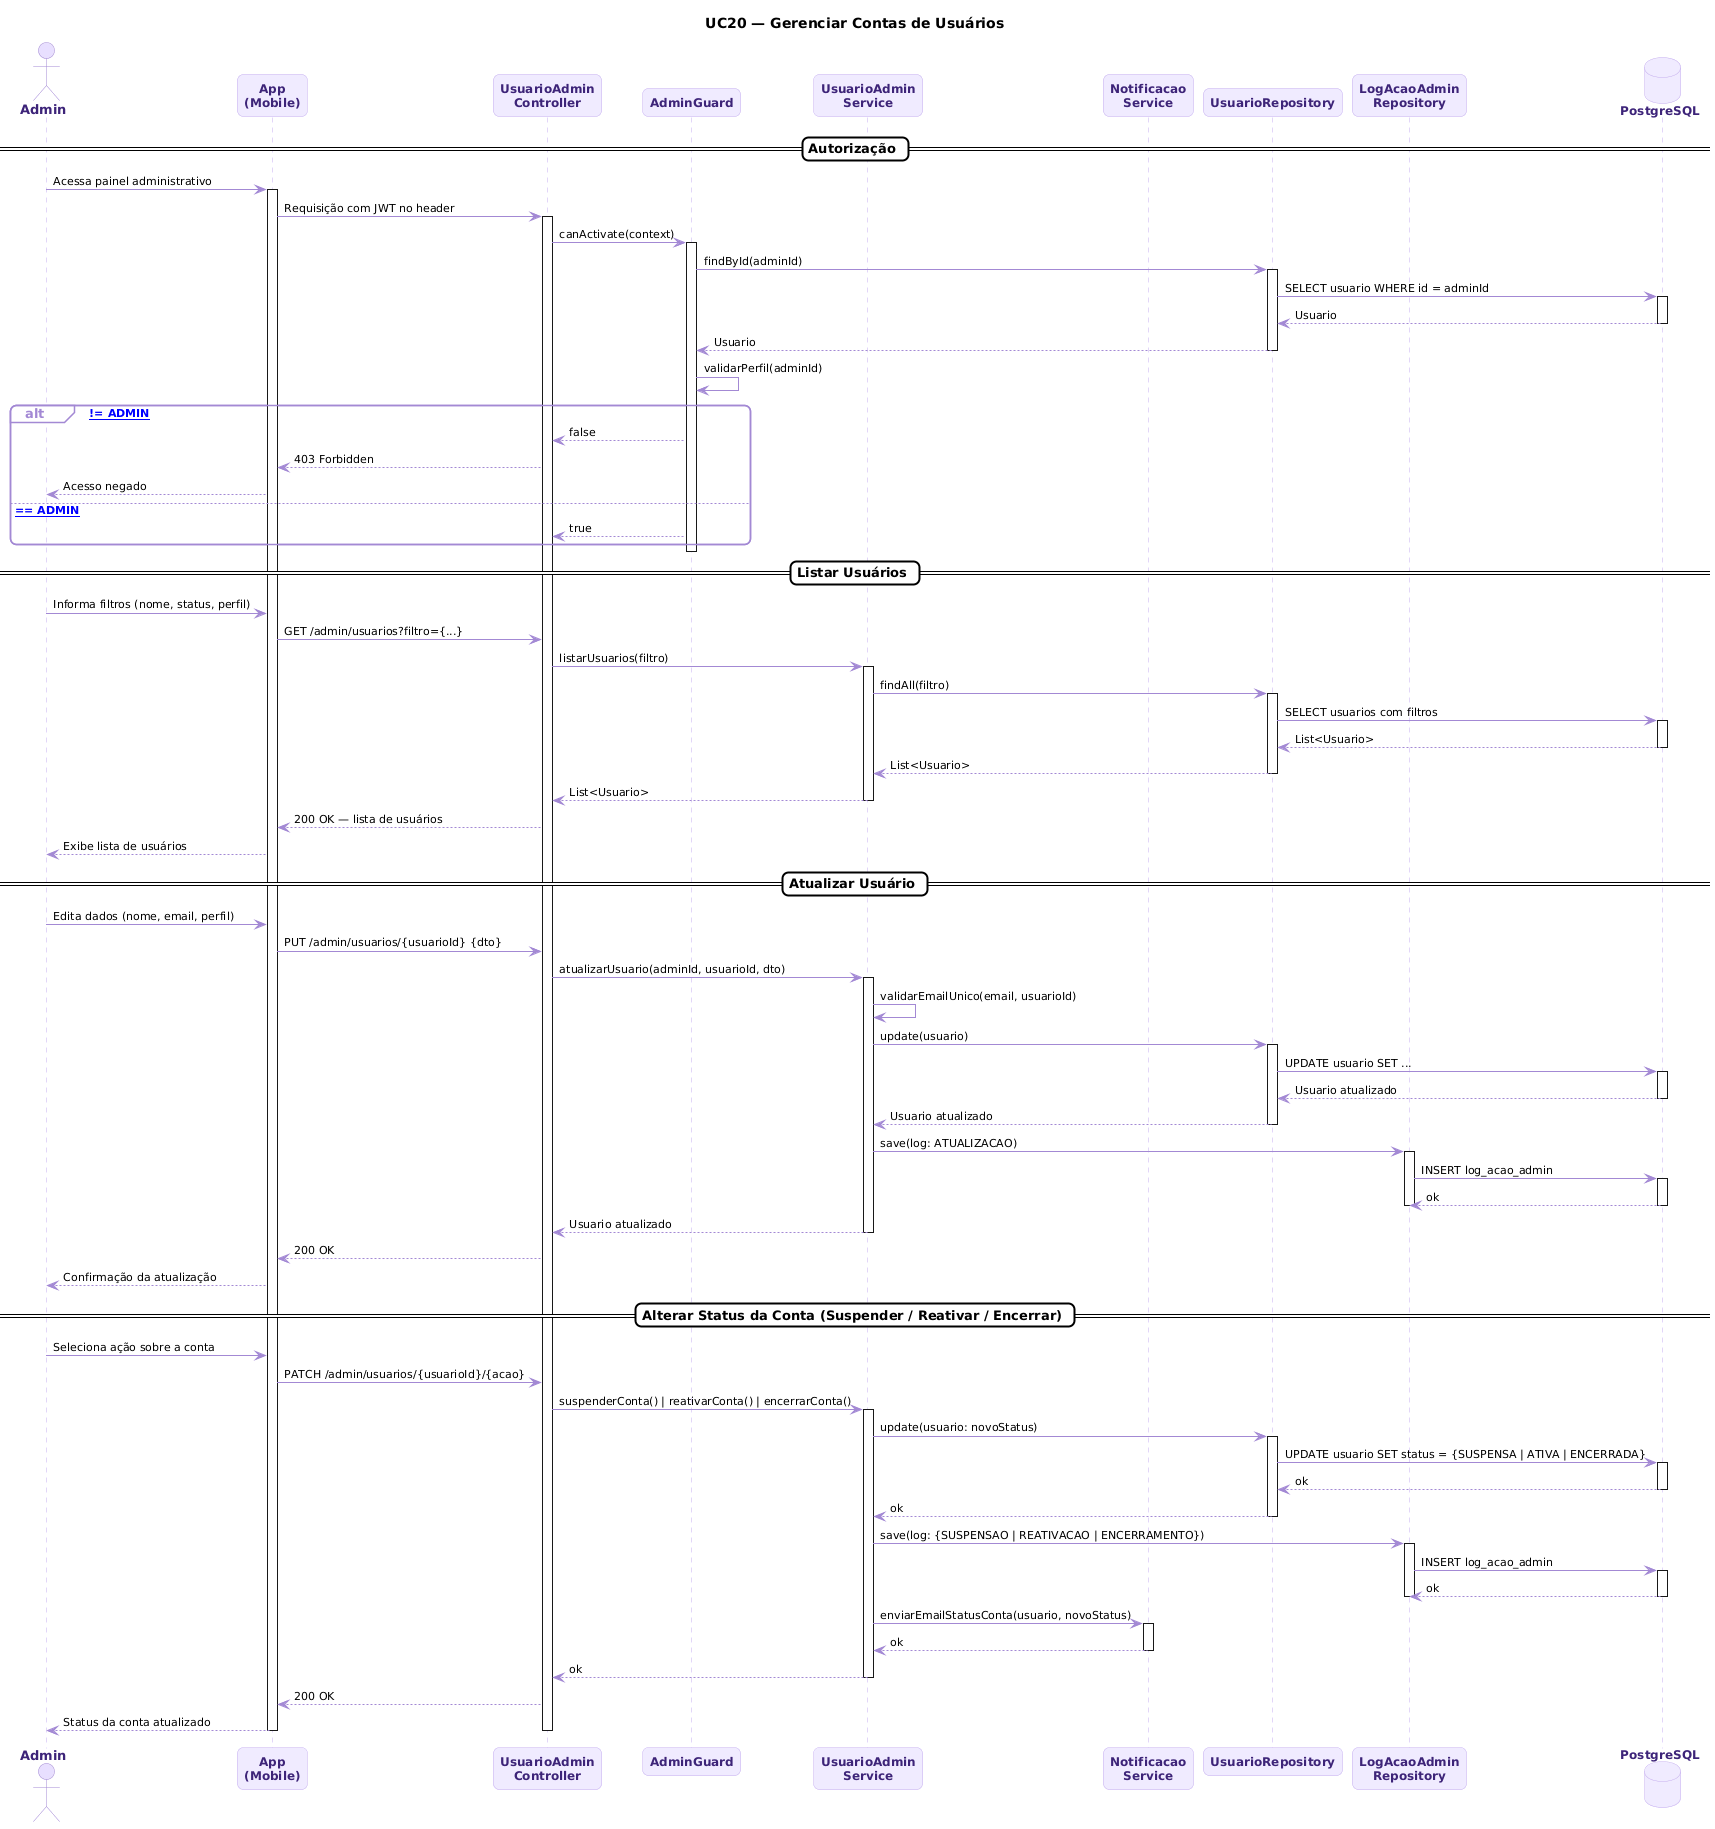

The diagram above was rendered by PlantUML. Its source (embedded in the PNG):
@startuml
skinparam backgroundColor #FFFFFF
skinparam sequenceArrowColor #A389D4
skinparam sequenceArrowFontColor #000000
skinparam sequenceArrowFontSize 11
skinparam participant {
  BackgroundColor #F0EBFF
  BorderColor #C4ADEE
  FontColor #3D2478
  FontSize 12
  FontStyle bold
}
skinparam database {
  BackgroundColor #F0EBFF
  BorderColor #C4ADEE
  FontColor #3D2478
  FontSize 12
  FontStyle bold
}
skinparam actor {
  BackgroundColor #E8DFFF
  BorderColor #A389D4
  FontColor #3D2478
  FontSize 13
  FontStyle bold
}
skinparam sequence {
  LifeLineBorderColor #C4ADEE
  LifeLineBackgroundColor #FFFFFF
  GroupBackgroundColor #FFFFFF
  GroupBorderColor #A389D4
  GroupFontColor #000000
  GroupHeaderFontColor #A389D4
  DividerBackgroundColor #FFFFFF
  DividerBorderColor #000000
  DividerFontColor #000000
  BoxBackgroundColor #FFFFFF
  BoxBorderColor #A389D4
  ActivationBorderColor #7F77DD
  ActivationBackgroundColor #E8DFFF
}
skinparam shadowing false
skinparam roundcorner 12
skinparam noteBorderColor #C4ADEE
skinparam noteBackgroundColor #F0EBFF
skinparam noteFontColor #3D2478

title UC20 — Gerenciar Contas de Usuários

actor Admin
participant "App\n(Mobile)" as App
participant "UsuarioAdmin\nController" as Controller
participant "AdminGuard" as Guard
participant "UsuarioAdmin\nService" as Service
participant "Notificacao\nService" as NotifService
participant "UsuarioRepository" as UsuarioRepo
participant "LogAcaoAdmin\nRepository" as LogRepo
database "PostgreSQL" as DB

== Autorização ==

Admin -> App : Acessa painel administrativo
activate App

App -> Controller : Requisição com JWT no header
activate Controller

Controller -> Guard : canActivate(context)
activate Guard
Guard -> UsuarioRepo : findById(adminId)
activate UsuarioRepo
UsuarioRepo -> DB : SELECT usuario WHERE id = adminId
activate DB
DB --> UsuarioRepo : Usuario
deactivate DB
UsuarioRepo --> Guard : Usuario
deactivate UsuarioRepo
Guard -> Guard : validarPerfil(adminId)

alt [perfil != ADMIN]
  Guard --> Controller : false
  Controller --> App : 403 Forbidden
  App --> Admin : Acesso negado
else [perfil == ADMIN]
  Guard --> Controller : true
end
deactivate Guard

== Listar Usuários ==

Admin -> App : Informa filtros (nome, status, perfil)
App -> Controller : GET /admin/usuarios?filtro={...}
Controller -> Service : listarUsuarios(filtro)
activate Service
Service -> UsuarioRepo : findAll(filtro)
activate UsuarioRepo
UsuarioRepo -> DB : SELECT usuarios com filtros
activate DB
DB --> UsuarioRepo : List<Usuario>
deactivate DB
UsuarioRepo --> Service : List<Usuario>
deactivate UsuarioRepo
Service --> Controller : List<Usuario>
deactivate Service
Controller --> App : 200 OK — lista de usuários
App --> Admin : Exibe lista de usuários

== Atualizar Usuário ==

Admin -> App : Edita dados (nome, email, perfil)
App -> Controller : PUT /admin/usuarios/{usuarioId} {dto}
Controller -> Service : atualizarUsuario(adminId, usuarioId, dto)
activate Service
Service -> Service : validarEmailUnico(email, usuarioId)
Service -> UsuarioRepo : update(usuario)
activate UsuarioRepo
UsuarioRepo -> DB : UPDATE usuario SET ...
activate DB
DB --> UsuarioRepo : Usuario atualizado
deactivate DB
UsuarioRepo --> Service : Usuario atualizado
deactivate UsuarioRepo
Service -> LogRepo : save(log: ATUALIZACAO)
activate LogRepo
LogRepo -> DB : INSERT log_acao_admin
activate DB
DB --> LogRepo : ok
deactivate DB
deactivate LogRepo
Service --> Controller : Usuario atualizado
deactivate Service
Controller --> App : 200 OK
App --> Admin : Confirmação da atualização

== Alterar Status da Conta (Suspender / Reativar / Encerrar) ==

Admin -> App : Seleciona ação sobre a conta
App -> Controller : PATCH /admin/usuarios/{usuarioId}/{acao}
Controller -> Service : suspenderConta() | reativarConta() | encerrarConta()
activate Service
Service -> UsuarioRepo : update(usuario: novoStatus)
activate UsuarioRepo
UsuarioRepo -> DB : UPDATE usuario SET status = {SUSPENSA | ATIVA | ENCERRADA}
activate DB
DB --> UsuarioRepo : ok
deactivate DB
UsuarioRepo --> Service : ok
deactivate UsuarioRepo
Service -> LogRepo : save(log: {SUSPENSAO | REATIVACAO | ENCERRAMENTO})
activate LogRepo
LogRepo -> DB : INSERT log_acao_admin
activate DB
DB --> LogRepo : ok
deactivate DB
deactivate LogRepo
Service -> NotifService : enviarEmailStatusConta(usuario, novoStatus)
activate NotifService
NotifService --> Service : ok
deactivate NotifService
Service --> Controller : ok
deactivate Service
Controller --> App : 200 OK
App --> Admin : Status da conta atualizado
deactivate Controller
deactivate App
@enduml